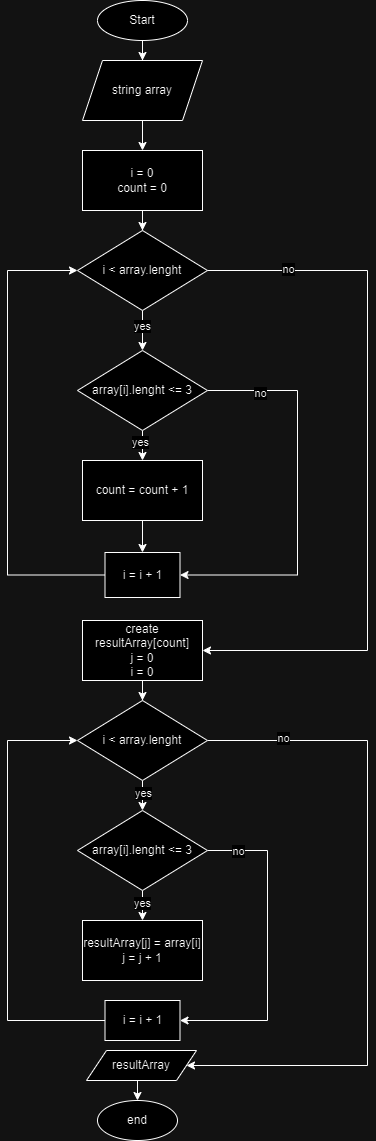

The diagram above was exported from draw.io. Its source (the exported page's mxGraphModel, read from the mxfile embedded in the PNG):
<mxGraphModel dx="1060" dy="569" grid="1" gridSize="10" guides="1" tooltips="1" connect="1" arrows="1" fold="1" page="1" pageScale="1" pageWidth="827" pageHeight="1169" math="0" shadow="0">
  <root>
    <mxCell id="0" />
    <mxCell id="1" parent="0" />
    <mxCell id="E39C6qZrojp6cz_RlkGY-16" value="" style="edgeStyle=orthogonalEdgeStyle;rounded=0;orthogonalLoop=1;jettySize=auto;html=1;entryX=0.5;entryY=0;entryDx=0;entryDy=0;" parent="1" source="E39C6qZrojp6cz_RlkGY-1" target="E39C6qZrojp6cz_RlkGY-2" edge="1">
      <mxGeometry relative="1" as="geometry" />
    </mxCell>
    <mxCell id="E39C6qZrojp6cz_RlkGY-1" value="Start" style="ellipse;whiteSpace=wrap;html=1;" parent="1" vertex="1">
      <mxGeometry x="370" y="10" width="90" height="40" as="geometry" />
    </mxCell>
    <mxCell id="E39C6qZrojp6cz_RlkGY-17" value="" style="edgeStyle=orthogonalEdgeStyle;rounded=0;orthogonalLoop=1;jettySize=auto;html=1;entryX=0.5;entryY=0;entryDx=0;entryDy=0;" parent="1" source="E39C6qZrojp6cz_RlkGY-2" target="E39C6qZrojp6cz_RlkGY-3" edge="1">
      <mxGeometry relative="1" as="geometry">
        <mxPoint x="420" y="160" as="targetPoint" />
      </mxGeometry>
    </mxCell>
    <mxCell id="E39C6qZrojp6cz_RlkGY-2" value="string array" style="shape=parallelogram;perimeter=parallelogramPerimeter;whiteSpace=wrap;html=1;fixedSize=1;" parent="1" vertex="1">
      <mxGeometry x="355" y="70" width="120" height="60" as="geometry" />
    </mxCell>
    <mxCell id="E39C6qZrojp6cz_RlkGY-18" value="" style="edgeStyle=orthogonalEdgeStyle;rounded=0;orthogonalLoop=1;jettySize=auto;html=1;" parent="1" source="E39C6qZrojp6cz_RlkGY-3" target="E39C6qZrojp6cz_RlkGY-4" edge="1">
      <mxGeometry relative="1" as="geometry" />
    </mxCell>
    <mxCell id="E39C6qZrojp6cz_RlkGY-3" value="i = 0&lt;br&gt;count = 0" style="rounded=0;whiteSpace=wrap;html=1;" parent="1" vertex="1">
      <mxGeometry x="355" y="160" width="120" height="60" as="geometry" />
    </mxCell>
    <mxCell id="E39C6qZrojp6cz_RlkGY-21" value="" style="edgeStyle=orthogonalEdgeStyle;rounded=0;orthogonalLoop=1;jettySize=auto;html=1;" parent="1" source="E39C6qZrojp6cz_RlkGY-4" target="E39C6qZrojp6cz_RlkGY-5" edge="1">
      <mxGeometry relative="1" as="geometry" />
    </mxCell>
    <mxCell id="E39C6qZrojp6cz_RlkGY-22" value="yes" style="edgeLabel;html=1;align=center;verticalAlign=middle;resizable=0;points=[];" parent="E39C6qZrojp6cz_RlkGY-21" vertex="1" connectable="0">
      <mxGeometry x="-0.25" y="-1" relative="1" as="geometry">
        <mxPoint as="offset" />
      </mxGeometry>
    </mxCell>
    <mxCell id="E39C6qZrojp6cz_RlkGY-4" value="i &amp;lt; array.lenght" style="rhombus;whiteSpace=wrap;html=1;" parent="1" vertex="1">
      <mxGeometry x="350" y="240" width="130" height="80" as="geometry" />
    </mxCell>
    <mxCell id="E39C6qZrojp6cz_RlkGY-23" style="edgeStyle=orthogonalEdgeStyle;rounded=0;orthogonalLoop=1;jettySize=auto;html=1;exitX=1;exitY=0.5;exitDx=0;exitDy=0;entryX=1;entryY=0.5;entryDx=0;entryDy=0;" parent="1" source="E39C6qZrojp6cz_RlkGY-5" target="E39C6qZrojp6cz_RlkGY-7" edge="1">
      <mxGeometry relative="1" as="geometry">
        <Array as="points">
          <mxPoint x="570" y="400" />
          <mxPoint x="570" y="585" />
        </Array>
      </mxGeometry>
    </mxCell>
    <mxCell id="E39C6qZrojp6cz_RlkGY-24" value="no" style="edgeLabel;html=1;align=center;verticalAlign=middle;resizable=0;points=[];" parent="E39C6qZrojp6cz_RlkGY-23" vertex="1" connectable="0">
      <mxGeometry x="-0.7351" y="-2" relative="1" as="geometry">
        <mxPoint as="offset" />
      </mxGeometry>
    </mxCell>
    <mxCell id="E39C6qZrojp6cz_RlkGY-25" value="" style="edgeStyle=orthogonalEdgeStyle;rounded=0;orthogonalLoop=1;jettySize=auto;html=1;" parent="1" source="E39C6qZrojp6cz_RlkGY-5" target="E39C6qZrojp6cz_RlkGY-6" edge="1">
      <mxGeometry relative="1" as="geometry" />
    </mxCell>
    <mxCell id="E39C6qZrojp6cz_RlkGY-26" value="yes" style="edgeLabel;html=1;align=center;verticalAlign=middle;resizable=0;points=[];" parent="E39C6qZrojp6cz_RlkGY-25" vertex="1" connectable="0">
      <mxGeometry x="0.24" y="-3" relative="1" as="geometry">
        <mxPoint as="offset" />
      </mxGeometry>
    </mxCell>
    <mxCell id="E39C6qZrojp6cz_RlkGY-5" value="array[i].lenght &amp;lt;= 3" style="rhombus;whiteSpace=wrap;html=1;" parent="1" vertex="1">
      <mxGeometry x="350" y="360" width="130" height="80" as="geometry" />
    </mxCell>
    <mxCell id="E39C6qZrojp6cz_RlkGY-27" value="" style="edgeStyle=orthogonalEdgeStyle;rounded=0;orthogonalLoop=1;jettySize=auto;html=1;" parent="1" source="E39C6qZrojp6cz_RlkGY-6" target="E39C6qZrojp6cz_RlkGY-7" edge="1">
      <mxGeometry relative="1" as="geometry" />
    </mxCell>
    <mxCell id="E39C6qZrojp6cz_RlkGY-6" value="count = count + 1" style="rounded=0;whiteSpace=wrap;html=1;" parent="1" vertex="1">
      <mxGeometry x="355" y="470" width="120" height="60" as="geometry" />
    </mxCell>
    <mxCell id="E39C6qZrojp6cz_RlkGY-28" style="edgeStyle=orthogonalEdgeStyle;rounded=0;orthogonalLoop=1;jettySize=auto;html=1;exitX=0;exitY=0.5;exitDx=0;exitDy=0;entryX=0;entryY=0.5;entryDx=0;entryDy=0;" parent="1" source="E39C6qZrojp6cz_RlkGY-7" target="E39C6qZrojp6cz_RlkGY-4" edge="1">
      <mxGeometry relative="1" as="geometry">
        <Array as="points">
          <mxPoint x="280" y="585" />
          <mxPoint x="280" y="280" />
        </Array>
      </mxGeometry>
    </mxCell>
    <mxCell id="E39C6qZrojp6cz_RlkGY-7" value="i = i + 1" style="rounded=0;whiteSpace=wrap;html=1;" parent="1" vertex="1">
      <mxGeometry x="377.5" y="562" width="75" height="45" as="geometry" />
    </mxCell>
    <mxCell id="E39C6qZrojp6cz_RlkGY-29" value="" style="edgeStyle=orthogonalEdgeStyle;rounded=0;orthogonalLoop=1;jettySize=auto;html=1;" parent="1" source="E39C6qZrojp6cz_RlkGY-8" target="E39C6qZrojp6cz_RlkGY-9" edge="1">
      <mxGeometry relative="1" as="geometry" />
    </mxCell>
    <mxCell id="E39C6qZrojp6cz_RlkGY-8" value="create resultArray[count]&lt;br&gt;j = 0&lt;br&gt;i = 0" style="rounded=0;whiteSpace=wrap;html=1;" parent="1" vertex="1">
      <mxGeometry x="355" y="630" width="120" height="60" as="geometry" />
    </mxCell>
    <mxCell id="E39C6qZrojp6cz_RlkGY-30" value="" style="edgeStyle=orthogonalEdgeStyle;rounded=0;orthogonalLoop=1;jettySize=auto;html=1;" parent="1" source="E39C6qZrojp6cz_RlkGY-9" target="E39C6qZrojp6cz_RlkGY-10" edge="1">
      <mxGeometry relative="1" as="geometry" />
    </mxCell>
    <mxCell id="E39C6qZrojp6cz_RlkGY-31" value="yes" style="edgeLabel;html=1;align=center;verticalAlign=middle;resizable=0;points=[];" parent="E39C6qZrojp6cz_RlkGY-30" vertex="1" connectable="0">
      <mxGeometry x="0.28" relative="1" as="geometry">
        <mxPoint as="offset" />
      </mxGeometry>
    </mxCell>
    <mxCell id="E39C6qZrojp6cz_RlkGY-36" style="edgeStyle=orthogonalEdgeStyle;rounded=0;orthogonalLoop=1;jettySize=auto;html=1;exitX=1;exitY=0.5;exitDx=0;exitDy=0;entryX=1;entryY=0.5;entryDx=0;entryDy=0;" parent="1" source="E39C6qZrojp6cz_RlkGY-9" target="E39C6qZrojp6cz_RlkGY-14" edge="1">
      <mxGeometry relative="1" as="geometry">
        <Array as="points">
          <mxPoint x="640" y="750" />
          <mxPoint x="640" y="1075" />
        </Array>
      </mxGeometry>
    </mxCell>
    <mxCell id="E39C6qZrojp6cz_RlkGY-39" value="no" style="edgeLabel;html=1;align=center;verticalAlign=middle;resizable=0;points=[];" parent="E39C6qZrojp6cz_RlkGY-36" vertex="1" connectable="0">
      <mxGeometry x="-0.7743" y="3" relative="1" as="geometry">
        <mxPoint as="offset" />
      </mxGeometry>
    </mxCell>
    <mxCell id="E39C6qZrojp6cz_RlkGY-9" value="i &amp;lt; array.lenght" style="rhombus;whiteSpace=wrap;html=1;" parent="1" vertex="1">
      <mxGeometry x="350" y="710" width="130" height="80" as="geometry" />
    </mxCell>
    <mxCell id="E39C6qZrojp6cz_RlkGY-32" value="" style="edgeStyle=orthogonalEdgeStyle;rounded=0;orthogonalLoop=1;jettySize=auto;html=1;" parent="1" source="E39C6qZrojp6cz_RlkGY-10" target="E39C6qZrojp6cz_RlkGY-11" edge="1">
      <mxGeometry relative="1" as="geometry" />
    </mxCell>
    <mxCell id="E39C6qZrojp6cz_RlkGY-35" value="yes" style="edgeLabel;html=1;align=center;verticalAlign=middle;resizable=0;points=[];" parent="E39C6qZrojp6cz_RlkGY-32" vertex="1" connectable="0">
      <mxGeometry x="0.28" y="-1" relative="1" as="geometry">
        <mxPoint as="offset" />
      </mxGeometry>
    </mxCell>
    <mxCell id="E39C6qZrojp6cz_RlkGY-37" style="edgeStyle=orthogonalEdgeStyle;rounded=0;orthogonalLoop=1;jettySize=auto;html=1;exitX=1;exitY=0.5;exitDx=0;exitDy=0;entryX=1;entryY=0.5;entryDx=0;entryDy=0;" parent="1" source="E39C6qZrojp6cz_RlkGY-10" target="E39C6qZrojp6cz_RlkGY-12" edge="1">
      <mxGeometry relative="1" as="geometry">
        <Array as="points">
          <mxPoint x="540" y="860" />
          <mxPoint x="540" y="1030" />
        </Array>
      </mxGeometry>
    </mxCell>
    <mxCell id="E39C6qZrojp6cz_RlkGY-40" value="no" style="edgeLabel;html=1;align=center;verticalAlign=middle;resizable=0;points=[];" parent="E39C6qZrojp6cz_RlkGY-37" vertex="1" connectable="0">
      <mxGeometry x="-0.9181" y="2" relative="1" as="geometry">
        <mxPoint x="17" y="2" as="offset" />
      </mxGeometry>
    </mxCell>
    <mxCell id="E39C6qZrojp6cz_RlkGY-10" value="array[i].lenght &amp;lt;= 3" style="rhombus;whiteSpace=wrap;html=1;" parent="1" vertex="1">
      <mxGeometry x="350" y="820" width="130" height="80" as="geometry" />
    </mxCell>
    <mxCell id="E39C6qZrojp6cz_RlkGY-11" value="resultArray[j] = array[i]&lt;br&gt;j = j + 1" style="rounded=0;whiteSpace=wrap;html=1;" parent="1" vertex="1">
      <mxGeometry x="355" y="930" width="120" height="60" as="geometry" />
    </mxCell>
    <mxCell id="E39C6qZrojp6cz_RlkGY-38" style="edgeStyle=orthogonalEdgeStyle;rounded=0;orthogonalLoop=1;jettySize=auto;html=1;exitX=0;exitY=0.5;exitDx=0;exitDy=0;entryX=0;entryY=0.5;entryDx=0;entryDy=0;" parent="1" source="E39C6qZrojp6cz_RlkGY-12" target="E39C6qZrojp6cz_RlkGY-9" edge="1">
      <mxGeometry relative="1" as="geometry">
        <Array as="points">
          <mxPoint x="280" y="1030" />
          <mxPoint x="280" y="750" />
        </Array>
      </mxGeometry>
    </mxCell>
    <mxCell id="E39C6qZrojp6cz_RlkGY-12" value="i = i + 1" style="rounded=0;whiteSpace=wrap;html=1;" parent="1" vertex="1">
      <mxGeometry x="377.5" y="1010" width="75" height="40" as="geometry" />
    </mxCell>
    <mxCell id="E39C6qZrojp6cz_RlkGY-41" style="edgeStyle=orthogonalEdgeStyle;rounded=0;orthogonalLoop=1;jettySize=auto;html=1;exitX=0.5;exitY=1;exitDx=0;exitDy=0;entryX=0.5;entryY=0;entryDx=0;entryDy=0;" parent="1" source="E39C6qZrojp6cz_RlkGY-14" target="E39C6qZrojp6cz_RlkGY-15" edge="1">
      <mxGeometry relative="1" as="geometry" />
    </mxCell>
    <mxCell id="E39C6qZrojp6cz_RlkGY-14" value="resultArray" style="shape=parallelogram;perimeter=parallelogramPerimeter;whiteSpace=wrap;html=1;fixedSize=1;" parent="1" vertex="1">
      <mxGeometry x="359" y="1060" width="110" height="30" as="geometry" />
    </mxCell>
    <mxCell id="E39C6qZrojp6cz_RlkGY-15" value="end" style="ellipse;whiteSpace=wrap;html=1;" parent="1" vertex="1">
      <mxGeometry x="370" y="1110" width="80" height="40" as="geometry" />
    </mxCell>
    <mxCell id="E39C6qZrojp6cz_RlkGY-19" style="edgeStyle=orthogonalEdgeStyle;rounded=0;orthogonalLoop=1;jettySize=auto;html=1;exitX=1;exitY=0.5;exitDx=0;exitDy=0;entryX=1;entryY=0.5;entryDx=0;entryDy=0;" parent="1" source="E39C6qZrojp6cz_RlkGY-4" target="E39C6qZrojp6cz_RlkGY-8" edge="1">
      <mxGeometry relative="1" as="geometry">
        <mxPoint x="490" y="670" as="targetPoint" />
        <Array as="points">
          <mxPoint x="640" y="280" />
          <mxPoint x="640" y="660" />
        </Array>
      </mxGeometry>
    </mxCell>
    <mxCell id="E39C6qZrojp6cz_RlkGY-20" value="no" style="edgeLabel;html=1;align=center;verticalAlign=middle;resizable=0;points=[];" parent="E39C6qZrojp6cz_RlkGY-19" vertex="1" connectable="0">
      <mxGeometry x="-0.7729" y="2" relative="1" as="geometry">
        <mxPoint as="offset" />
      </mxGeometry>
    </mxCell>
  </root>
</mxGraphModel>